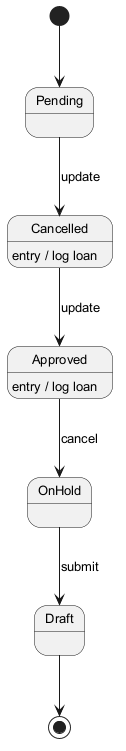

The diagram above was rendered by PlantUML. Its source (embedded in the PNG):
@startuml
skinparam monochrome true
skinparam defaultFontSize 13
[*] --> Pending
Pending --> Cancelled : update
Cancelled --> Approved : update
Cancelled : entry / log loan
Approved --> OnHold : cancel
Approved : entry / log loan
OnHold --> Draft : submit
Draft --> [*]
@enduml